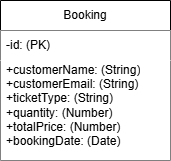

The diagram above was exported from draw.io. Its source (the exported page's mxGraphModel, read from the mxfile embedded in the PNG):
<mxGraphModel dx="246" dy="427" grid="1" gridSize="10" guides="1" tooltips="1" connect="1" arrows="1" fold="1" page="1" pageScale="1" pageWidth="850" pageHeight="1100" math="0" shadow="0">
  <root>
    <mxCell id="0" />
    <mxCell id="1" parent="0" />
    <mxCell id="Tym4rhAH33ajl9TjXZy5-1" parent="1" style="swimlane;fontStyle=0;childLayout=stackLayout;horizontal=1;startSize=30;horizontalStack=0;resizeParent=1;resizeParentMax=0;resizeLast=0;collapsible=1;marginBottom=0;whiteSpace=wrap;html=1;fillColor=light-dark(#FFFFFF,#FFFFFF);strokeColor=light-dark(#000000,#000000);" value="&lt;font style=&quot;color: light-dark(rgb(0, 0, 0), rgb(0, 0, 0));&quot;&gt;Booking&lt;/font&gt;" vertex="1">
      <mxGeometry height="160" width="170" x="230" y="250" as="geometry" />
    </mxCell>
    <mxCell id="Tym4rhAH33ajl9TjXZy5-2" parent="Tym4rhAH33ajl9TjXZy5-1" style="text;strokeColor=none;fillColor=light-dark(#FFFFFF,#FFFFFF);align=left;verticalAlign=middle;spacingLeft=4;spacingRight=4;overflow=hidden;points=[[0,0.5],[1,0.5]];portConstraint=eastwest;rotatable=0;whiteSpace=wrap;html=1;strokeWidth=3;" value="&lt;span&gt;&lt;font style=&quot;color: light-dark(rgb(0, 0, 0), rgb(0, 0, 0));&quot;&gt;-id: (PK)&lt;/font&gt;&lt;/span&gt;" vertex="1">
      <mxGeometry height="30" width="170" y="30" as="geometry" />
    </mxCell>
    <mxCell id="Tym4rhAH33ajl9TjXZy5-3" parent="Tym4rhAH33ajl9TjXZy5-1" style="text;strokeColor=none;fillColor=light-dark(#FFFFFF,#FFFFFF);align=left;verticalAlign=middle;spacingLeft=4;spacingRight=4;overflow=hidden;points=[[0,0.5],[1,0.5]];portConstraint=eastwest;rotatable=0;whiteSpace=wrap;html=1;fontColor=#ffffff;" value="&lt;font style=&quot;color: light-dark(rgb(0, 0, 0), rgb(0, 0, 0));&quot;&gt;+customerName: (String)&lt;/font&gt;&lt;div&gt;&lt;font style=&quot;color: light-dark(rgb(0, 0, 0), rgb(0, 0, 0));&quot;&gt;+customerEmail: (String)&lt;/font&gt;&lt;/div&gt;&lt;div&gt;&lt;font style=&quot;color: light-dark(rgb(0, 0, 0), rgb(0, 0, 0));&quot;&gt;+ticketType: (String)&lt;/font&gt;&lt;/div&gt;&lt;div&gt;&lt;font style=&quot;color: light-dark(rgb(0, 0, 0), rgb(0, 0, 0));&quot;&gt;+quantity: (Number)&lt;/font&gt;&lt;/div&gt;&lt;div&gt;&lt;font style=&quot;color: light-dark(rgb(0, 0, 0), rgb(0, 0, 0));&quot;&gt;+totalPrice: (Number)&lt;/font&gt;&lt;/div&gt;&lt;div&gt;&lt;font style=&quot;color: light-dark(rgb(0, 0, 0), rgb(0, 0, 0));&quot;&gt;+bookingDate: (Date)&lt;/font&gt;&lt;/div&gt;&lt;div&gt;&lt;br&gt;&lt;/div&gt;" vertex="1">
      <mxGeometry height="100" width="170" y="60" as="geometry" />
    </mxCell>
  </root>
</mxGraphModel>